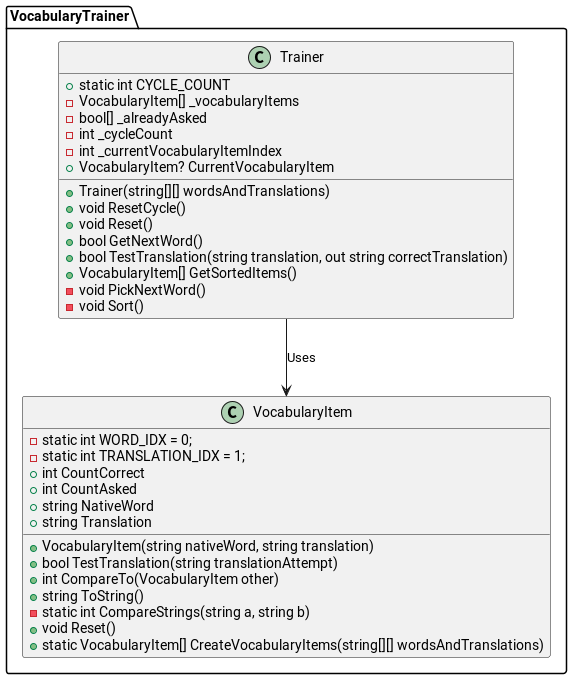

The diagram above was rendered by PlantUML. Its source (embedded in the PNG):
@startuml
package VocabularyTrainer {
    class Trainer {
        + static int CYCLE_COUNT
        - VocabularyItem[] _vocabularyItems
        - bool[] _alreadyAsked
        - int _cycleCount
        - int _currentVocabularyItemIndex
        + VocabularyItem? CurrentVocabularyItem
        + Trainer(string[][] wordsAndTranslations)
        + void ResetCycle()
        + void Reset()
        + bool GetNextWord()
        + bool TestTranslation(string translation, out string correctTranslation)
        + VocabularyItem[] GetSortedItems()
        - void PickNextWord()
        - void Sort()
    }

    class VocabularyItem {
         - static int WORD_IDX = 0;
        - static int TRANSLATION_IDX = 1;
        + int CountCorrect
        + int CountAsked
        + VocabularyItem(string nativeWord, string translation)
        + string NativeWord
        + string Translation
        + bool TestTranslation(string translationAttempt)
        + int CompareTo(VocabularyItem other)
        + string ToString()
        - static int CompareStrings(string a, string b)
        + void Reset()
        + static VocabularyItem[] CreateVocabularyItems(string[][] wordsAndTranslations)
    }

    Trainer --> VocabularyItem : Uses
}
@enduml